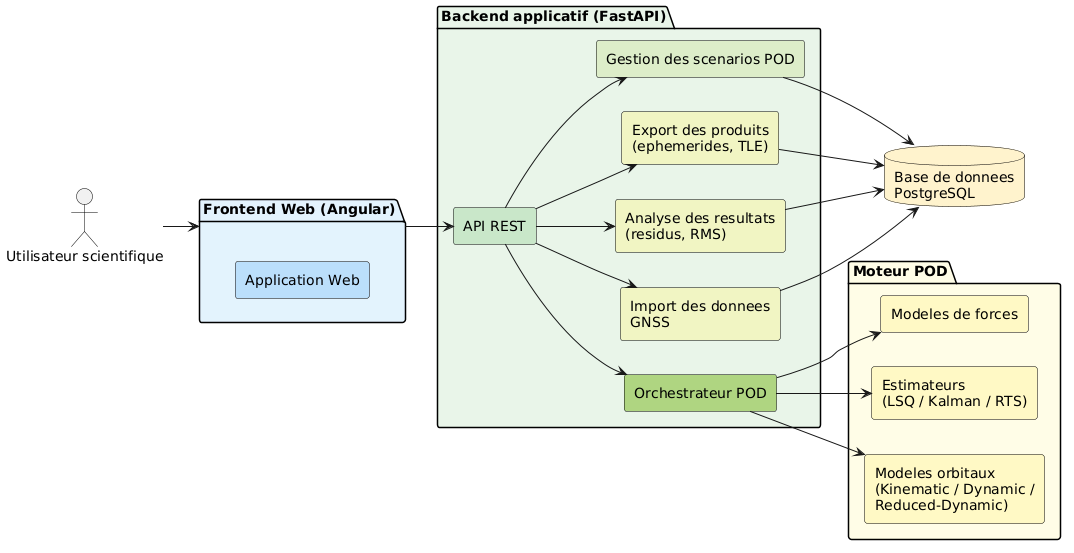

The diagram above was rendered by PlantUML. Its source (embedded in the PNG):
@startuml
left to right direction
skinparam componentStyle rectangle

' ===== Styles globaux =====
skinparam package {
  BackgroundColor #F8F9FA
  BorderColor black
}

skinparam component {
  BackgroundColor white
  BorderColor black
}

skinparam database {
  BackgroundColor #FFF2CC
  BorderColor black
}

skinparam actor {
  BorderColor black
}

actor "Utilisateur scientifique" as User

' ===== Frontend =====
package "Frontend Web (Angular)" as Frontend #E3F2FD {
  component "Application Web" as FrontendApp #BBDEFB
}

' ===== Backend =====
package "Backend applicatif (FastAPI)" #E8F5E9 {

  component "API REST" as API #C8E6C9
  component "Gestion des scenarios POD" as Scenario #DCEDC8
  component "Orchestrateur POD" as Orchestrator #AED581
  component "Import des donnees\nGNSS" as Import #F0F4C3
  component "Analyse des resultats\n(residus, RMS)" as Analysis #F0F4C3
  component "Export des produits\n(ephemerides, TLE)" as Export #F0F4C3
}

' ===== POD Engine =====
package "Moteur POD" #FFFDE7 {

  component "Modeles orbitaux\n(Kinematic / Dynamic /\nReduced-Dynamic)" as OrbitModel #FFF9C4
  component "Estimateurs\n(LSQ / Kalman / RTS)" as Estimator #FFF9C4
  component "Modeles de forces" as Forces #FFF9C4
}

database "Base de donnees\nPostgreSQL" as DB

' ===== Relations =====
User --> Frontend
Frontend --> API

API --> Import
API --> Analysis
API --> Export
API --> Scenario
API --> Orchestrator

Orchestrator --> OrbitModel
Orchestrator --> Estimator
Orchestrator --> Forces

Import --> DB
Analysis --> DB
Export --> DB
Scenario --> DB
@enduml